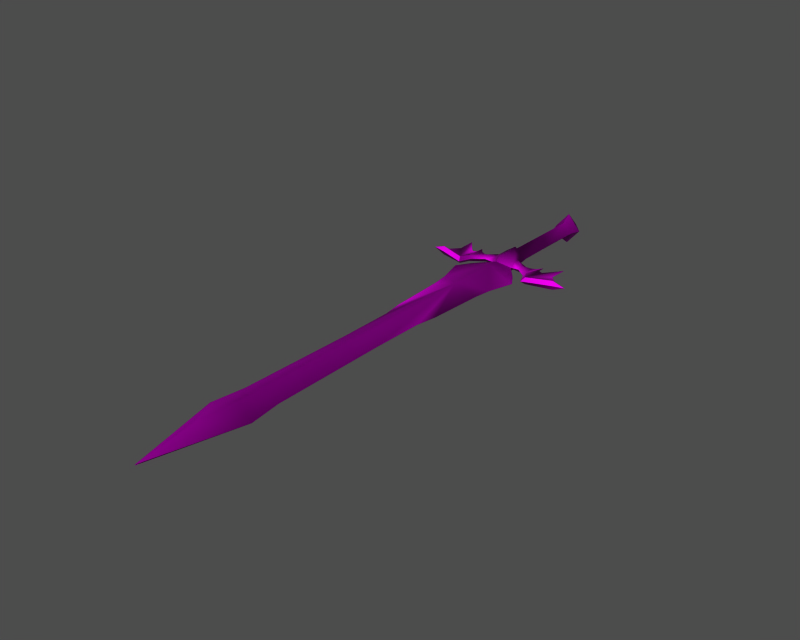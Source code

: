# Source: i005008.blend  (saved by Blender 3.6.13; exported with 4.5.12 LTS)
import bpy
from mathutils import Matrix  # noqa: F401  (used for matrix-valued properties, if any)

bpy.ops.wm.read_factory_settings(use_empty=True)
scene = bpy.context.scene
scene.name = '1'

# ---- collections
col_collection_1 = bpy.data.collections.new('Collection 1'); scene.collection.children.link(col_collection_1)

# ---- images (referenced by path relative to the original .blend; pixels are not part of the script)
import os
ASSET_DIR = os.environ.get("B2B_ASSET_DIR", "")  # directory of the original .blend (textures are referenced by path, not embedded)
HERE = os.path.dirname(os.path.abspath(__file__))  # packed textures are extracted next to this script under _unpacked/

def load_image(name, relpath, width, height, colorspace="sRGB"):
    """Load a texture the original file referenced (path relative to the .blend, or extracted next to this script)."""
    p = next((c for c in (os.path.join(HERE, relpath), os.path.join(ASSET_DIR, relpath)) if relpath and os.path.exists(c)), "")
    if p:
        img = bpy.data.images.load(p, check_existing=True)
        img.name = name
    else:  # same state as the original file: an image datablock whose file is absent (Cycles renders it pink)
        img = bpy.data.images.new(name, width, height)
        img.source = "FILE"
        img.filepath = "//" + (relpath or name)
    img.colorspace_settings.name = colorspace
    return img
img_i005008_diff_0 = load_image('i005008_diff_0', 'item00038.dds', 1024, 1024, 'Non-Color')
img_i005008_norm_0 = load_image('i005008_norm_0', 'item00038_n.dds', 1024, 1024, 'Non-Color')
img_i005008_spec_0 = load_image('i005008_spec_0', 'item00038_sp.dds', 1024, 1024, 'Non-Color')

# ---- materials (node trees are filled in below, after node groups)
mat_i005008_mat_001 = bpy.data.materials.new('i005008_mat.001')

# ---- material node trees
mat_i005008_mat_001.use_nodes = True; mat_i005008_mat_001.node_tree.nodes.clear()
_N = mat_i005008_mat_001.node_tree.nodes; _L = mat_i005008_mat_001.node_tree.links
n0 = _N.new('ShaderNodeBsdfPrincipled'); n0.name = 'Principled BSDF'; n0.location = (0, 0)
n0.distribution = 'GGX'
n0.subsurface_method = 'RANDOM_WALK_SKIN'
n0.inputs[3].default_value = 1.45
n0.inputs[27].default_value = (0.0, 0.0, 0.0, 1.0)
n0.inputs[28].default_value = 1.0
n1 = _N.new('ShaderNodeOutputMaterial'); n1.name = 'Material Output'; n1.location = (0, 0)
n2 = _N.new('ShaderNodeTexImage'); n2.name = 'Image Texture'; n2.location = (0, 0)
n2.image = img_i005008_diff_0
n3 = _N.new('ShaderNodeUVMap'); n3.name = 'UV Map'; n3.location = (0, 0)
n4 = _N.new('ShaderNodeTexImage'); n4.name = 'Image Texture.001'; n4.location = (0, 0)
n4.image = img_i005008_norm_0
n5 = _N.new('ShaderNodeNormalMap'); n5.name = 'Normal Map'; n5.location = (0, 0)
n6 = _N.new('ShaderNodeUVMap'); n6.name = 'UV Map.001'; n6.location = (0, 0)
n7 = _N.new('ShaderNodeTexImage'); n7.name = 'Image Texture.002'; n7.location = (0, 0)
n7.image = img_i005008_spec_0
n8 = _N.new('ShaderNodeUVMap'); n8.name = 'UV Map.002'; n8.location = (0, 0)
_L.new(n0.outputs[0], n1.inputs[0])
_L.new(n2.outputs[0], n0.inputs[0])
_L.new(n3.outputs[0], n2.inputs[0])
_L.new(n4.outputs[0], n5.inputs[1])
_L.new(n5.outputs[0], n0.inputs[5])
_L.new(n6.outputs[0], n4.inputs[0])
_L.new(n7.outputs[0], n0.inputs[13])
_L.new(n8.outputs[0], n7.inputs[0])
n1.is_active_output = True

# ---- meshes
me_i005008 = bpy.data.meshes.new('i005008')
me_i005008.from_pydata([(0.0, 12.79, 3.082), (0.0, 10.8, 1.641), (2.071, 10.79, -8.147e-07), (2.675, 12.79, -9.657e-07), (5.043, -21.79, 1.645e-06), (0.0, -25.19, 1.344), (4.594, -25.19, 1.902e-06), (4.848, -14.06, 1.062e-06), (2.228, -10.87, 8.21e-07), (0.0, -12.54, 1.251), (0.0, -15.04, 1.568), (3.322, -50.88, 3.841e-06), (3.415, -40.44, 3.053e-06), (0.0, -50.88, 1.344), (2.078, -5.438, 4.106e-07), (1.874, 2.609, -1.97e-07), (0.0, 2.637, 1.641), (0.0, -5.694, 1.641), (6.488, -16.65, 1.257e-06), (4.496, -79.93, 6.035e-06), (3.648, -73.67, 5.562e-06), (0.0, -78.32, 1.344), (0.0, -86.61, 1.671), (1.545, -6.76, 0.706), (1.208, -7.167, 1.447), (2.003, -8.388, 0.7626), (2.438, -7.964, 6.012e-07), (10.6, -9.435, 7.123e-07), (7.486, -13.89, 0.6961), (12.12, -11.04, 8.338e-07), (7.035, -14.78, 1.116e-06), (7.486, -13.89, 0.6961), (6.536, -12.13, 0.6259), (6.014, -12.41, 9.368e-07), (0.0, 15.82, -1.195e-06), (0.0, 12.79, 3.082), (2.675, 12.79, -9.657e-07), (6.327, -8.244, 6.224e-07), (7.134, -7.131, 5.383e-07), (2.228, -10.87, 8.21e-07), (2.096, -9.653, 0.8082), (0.0, -11.86, 2.029), (0.0, -12.54, 1.251), (0.0, -97.59, 0.05178), (12.17, -12.94, 9.767e-07), (12.52, -12.33, 0.8958), (7.486, -13.89, 0.6961), (7.035, -14.78, 1.116e-06), (14.94, -12.12, 9.149e-07), (4.085, -10.12, 0.7342), (3.842, -10.73, 8.101e-07), (10.74, -5.67, 4.281e-07), (9.034, -7.903, 5.967e-07), (0.0, -6.294, 2.204), (14.94, -12.12, 9.149e-07), (12.52, -12.33, 0.8958), (4.038, -36.3, 2.74e-06), (8.015, -9.05, 6.832e-07), (7.169, -8.653, 6.532e-07), (7.134, -7.131, 5.383e-07), (6.536, -12.13, 0.6259), (5.398, -8.72, 6.584e-07), (4.251, -8.731, 6.592e-07), (0.0, 12.79, 3.082), (-2.675, 12.79, -9.657e-07), (-2.071, 10.79, -8.147e-07), (0.0, 10.8, 1.641), (-5.043, -21.79, 1.645e-06), (-4.594, -25.19, 1.902e-06), (-4.848, -14.06, 1.062e-06), (-2.228, -10.87, 8.21e-07), (-3.322, -50.88, 3.841e-06), (-3.415, -40.44, 3.053e-06), (-2.078, -5.438, 4.106e-07), (0.0, -5.694, 1.641), (0.0, 2.637, 1.641), (-1.874, 2.609, -1.97e-07), (-6.488, -16.65, 1.257e-06), (-4.496, -79.93, 6.035e-06), (-3.648, -73.67, 5.562e-06), (-1.23, -7.151, 1.446), (0.0, -6.294, 2.204), (-1.512, -6.693, 0.7423), (-7.486, -13.89, 0.6961), (-10.6, -9.435, 7.123e-07), (-12.12, -11.04, 8.338e-07), (-7.035, -14.78, 1.116e-06), (-6.014, -12.41, 9.368e-07), (-6.536, -12.13, 0.6259), (-7.486, -13.89, 0.6961), (0.0, 12.79, 3.082), (0.0, 15.82, -1.195e-06), (-2.675, 12.79, -9.657e-07), (-6.327, -8.244, 6.224e-07), (-7.134, -7.131, 5.383e-07), (-2.228, -10.87, 8.21e-07), (0.0, -12.54, 1.251), (0.0, -11.86, 2.029), (-2.096, -9.653, 0.8082), (-12.17, -12.94, 9.767e-07), (-7.035, -14.78, 1.116e-06), (-7.486, -13.89, 0.6961), (-12.52, -12.33, 0.8958), (-14.94, -12.12, 9.149e-07), (-3.842, -10.73, 8.101e-07), (-4.085, -10.12, 0.7342), (-10.74, -5.67, 4.281e-07), (-9.034, -7.903, 5.967e-07), (-2.003, -8.388, 0.7626), (-14.94, -12.12, 9.149e-07), (-12.52, -12.33, 0.8958), (-2.438, -7.964, 6.012e-07), (-4.038, -36.3, 2.74e-06), (-8.015, -9.05, 6.832e-07), (-7.134, -7.131, 5.383e-07), (-7.169, -8.653, 6.532e-07), (-6.536, -12.13, 0.6259), (-5.398, -8.72, 6.584e-07), (-4.251, -8.731, 6.592e-07), (0.0, 12.79, -3.082), (2.675, 12.79, -9.657e-07), (2.071, 10.79, -8.147e-07), (0.0, 10.8, -1.641), (0.0, -25.19, -1.344), (5.043, -21.79, 1.645e-06), (4.594, -25.19, 1.902e-06), (4.848, -14.06, 1.062e-06), (0.0, -15.04, -1.568), (0.0, -12.54, -1.251), (2.228, -10.87, 8.21e-07), (3.322, -50.88, 3.841e-06), (0.0, -50.88, -1.344), (3.415, -40.44, 3.053e-06), (2.078, -5.438, 4.106e-07), (0.0, -5.694, -1.641), (0.0, 2.637, -1.641), (1.874, 2.609, -1.97e-07), (6.488, -16.65, 1.257e-06), (4.496, -79.93, 6.035e-06), (0.0, -86.61, -1.671), (0.0, -78.32, -1.344), (3.648, -73.67, 5.562e-06), (1.545, -6.76, -0.706), (2.438, -7.964, 6.012e-07), (2.003, -8.388, -0.7626), (1.208, -7.167, -1.447), (7.486, -13.89, -0.6961), (10.6, -9.435, 7.123e-07), (12.12, -11.04, 8.338e-07), (7.035, -14.78, 1.116e-06), (6.014, -12.41, 9.368e-07), (6.536, -12.13, -0.6259), (7.486, -13.89, -0.6961), (0.0, 12.79, -3.082), (0.0, 15.82, -1.195e-06), (2.675, 12.79, -9.657e-07), (6.327, -8.244, 6.224e-07), (7.134, -7.131, 5.383e-07), (2.228, -10.87, 8.21e-07), (0.0, -12.54, -1.251), (0.0, -11.86, -2.029), (2.096, -9.653, -0.8082), (0.0, -97.59, -0.05176), (12.17, -12.94, 9.767e-07), (7.035, -14.78, 1.116e-06), (7.486, -13.89, -0.6961), (12.52, -12.33, -0.8958), (14.94, -12.12, 9.149e-07), (3.842, -10.73, 8.101e-07), (4.085, -10.12, -0.7342), (10.74, -5.67, 4.281e-07), (9.034, -7.903, 5.967e-07), (0.0, -6.294, -2.204), (14.94, -12.12, 9.149e-07), (12.52, -12.33, -0.8958), (4.038, -36.3, 2.74e-06), (8.015, -9.05, 6.832e-07), (7.134, -7.131, 5.383e-07), (7.169, -8.653, 6.532e-07), (6.536, -12.13, -0.6259), (5.398, -8.72, 6.584e-07), (4.251, -8.731, 6.592e-07), (0.0, 12.79, -3.082), (0.0, 10.8, -1.641), (-2.071, 10.79, -8.147e-07), (-2.675, 12.79, -9.657e-07), (-5.043, -21.79, 1.645e-06), (-4.594, -25.19, 1.902e-06), (-4.848, -14.06, 1.062e-06), (-2.228, -10.87, 8.21e-07), (-3.322, -50.88, 3.841e-06), (-3.415, -40.44, 3.053e-06), (-2.078, -5.438, 4.106e-07), (-1.874, 2.609, -1.97e-07), (0.0, 2.637, -1.641), (0.0, -5.694, -1.641), (-6.488, -16.65, 1.257e-06), (-4.496, -79.93, 6.035e-06), (-3.648, -73.67, 5.562e-06), (-1.23, -7.151, -1.446), (-1.512, -6.693, -0.7423), (0.0, -6.294, -2.204), (-10.6, -9.435, 7.123e-07), (-7.486, -13.89, -0.6961), (-12.12, -11.04, 8.338e-07), (-7.035, -14.78, 1.116e-06), (-7.486, -13.89, -0.6961), (-6.536, -12.13, -0.6259), (-6.014, -12.41, 9.368e-07), (0.0, 15.82, -1.195e-06), (0.0, 12.79, -3.082), (-2.675, 12.79, -9.657e-07), (-6.327, -8.244, 6.224e-07), (-7.134, -7.131, 5.383e-07), (-2.228, -10.87, 8.21e-07), (-2.096, -9.653, -0.8082), (0.0, -11.86, -2.029), (0.0, -12.54, -1.251), (-12.17, -12.94, 9.767e-07), (-12.52, -12.33, -0.8958), (-7.486, -13.89, -0.6961), (-7.035, -14.78, 1.116e-06), (-14.94, -12.12, 9.149e-07), (-4.085, -10.12, -0.7342), (-3.842, -10.73, 8.101e-07), (-10.74, -5.67, 4.281e-07), (-9.034, -7.903, 5.967e-07), (-2.003, -8.388, -0.7626), (-14.94, -12.12, 9.149e-07), (-12.52, -12.33, -0.8958), (-2.438, -7.964, 6.012e-07), (-4.038, -36.3, 2.74e-06), (-8.015, -9.05, 6.832e-07), (-7.169, -8.653, 6.532e-07), (-7.134, -7.131, 5.383e-07), (-6.536, -12.13, -0.6259), (-5.398, -8.72, 6.584e-07), (-4.251, -8.731, 6.592e-07)], [], [(0, 1, 2), (3, 0, 2), (4, 5, 6), (7, 8, 9), (9, 10, 7), (11, 12, 5), (5, 13, 11), (14, 15, 16), (16, 17, 14), (4, 18, 10), (10, 5, 4), (19, 20, 21), (21, 22, 19), (23, 24, 25), (25, 26, 23), (27, 28, 29), (30, 31, 32), (32, 33, 30), (34, 35, 36), (37, 32, 38), (39, 40, 41), (41, 42, 39), (22, 43, 19), (44, 45, 46), (46, 47, 44), (45, 44, 48), (32, 49, 50), (50, 33, 32), (28, 51, 52), (15, 2, 1), (1, 16, 15), (40, 25, 24), (40, 24, 53), (41, 40, 53), (54, 29, 28), (28, 55, 54), (10, 18, 7), (20, 11, 13), (13, 21, 20), (14, 17, 23), (23, 26, 14), (12, 56, 5), (56, 6, 5), (40, 39, 50), (50, 49, 40), (52, 57, 28), (27, 51, 28), (58, 59, 60), (25, 40, 49), (37, 61, 32), (60, 28, 58), (57, 58, 28), (61, 62, 49), (49, 32, 61), (62, 26, 25), (25, 49, 62), (63, 64, 65), (65, 66, 63), (5, 67, 68), (69, 10, 9), (9, 70, 69), (71, 13, 5), (5, 72, 71), (73, 74, 75), (75, 76, 73), (67, 5, 10), (10, 77, 67), (78, 22, 21), (21, 79, 78), (80, 81, 74), (74, 82, 80), (83, 84, 85), (86, 87, 88), (88, 89, 86), (90, 91, 92), (88, 93, 94), (95, 96, 97), (97, 98, 95), (43, 22, 78), (99, 100, 101), (101, 102, 99), (99, 102, 103), (88, 87, 104), (104, 105, 88), (106, 83, 107), (76, 75, 66), (66, 65, 76), (98, 97, 81), (80, 108, 98), (80, 98, 81), (109, 110, 83), (83, 85, 109), (77, 10, 69), (79, 21, 13), (13, 71, 79), (73, 111, 82), (82, 74, 73), (112, 72, 5), (68, 112, 5), (98, 105, 104), (104, 95, 98), (113, 107, 83), (106, 84, 83), (114, 115, 116), (98, 108, 105), (117, 93, 88), (83, 116, 115), (115, 113, 83), (117, 88, 105), (105, 118, 117), (118, 105, 108), (108, 111, 118), (17, 53, 24), (24, 23, 17), (82, 111, 108), (108, 80, 82), (119, 120, 121), (121, 122, 119), (123, 124, 125), (126, 127, 128), (128, 129, 126), (130, 131, 123), (123, 132, 130), (133, 134, 135), (135, 136, 133), (124, 123, 127), (127, 137, 124), (138, 139, 140), (140, 141, 138), (142, 143, 144), (144, 145, 142), (146, 147, 148), (149, 150, 151), (151, 152, 149), (153, 154, 155), (151, 156, 157), (158, 159, 160), (160, 161, 158), (162, 139, 138), (163, 164, 165), (165, 166, 163), (163, 166, 167), (151, 150, 168), (168, 169, 151), (170, 146, 171), (136, 135, 122), (122, 121, 136), (161, 160, 172), (145, 144, 161), (145, 161, 172), (173, 174, 146), (146, 148, 173), (137, 127, 126), (141, 140, 131), (131, 130, 141), (133, 143, 142), (142, 134, 133), (175, 132, 123), (125, 175, 123), (161, 169, 168), (168, 158, 161), (176, 171, 146), (170, 147, 146), (177, 178, 179), (161, 144, 169), (180, 156, 151), (146, 179, 178), (178, 176, 146), (180, 151, 169), (169, 181, 180), (181, 169, 144), (144, 143, 181), (182, 183, 184), (184, 185, 182), (186, 123, 187), (188, 189, 128), (128, 127, 188), (190, 191, 123), (123, 131, 190), (192, 193, 194), (194, 195, 192), (186, 196, 127), (127, 123, 186), (197, 198, 140), (140, 139, 197), (199, 200, 195), (195, 201, 199), (202, 203, 204), (205, 206, 207), (207, 208, 205), (209, 210, 211), (212, 207, 213), (214, 215, 216), (216, 217, 214), (139, 162, 197), (218, 219, 220), (220, 221, 218), (219, 218, 222), (207, 223, 224), (224, 208, 207), (203, 225, 226), (193, 184, 183), (183, 194, 193), (215, 227, 199), (215, 199, 201), (216, 215, 201), (228, 204, 203), (203, 229, 228), (127, 196, 188), (198, 190, 131), (131, 140, 198), (192, 195, 200), (200, 230, 192), (191, 231, 123), (231, 187, 123), (215, 214, 224), (224, 223, 215), (226, 232, 203), (202, 225, 203), (233, 234, 235), (227, 215, 223), (212, 236, 207), (235, 203, 233), (232, 233, 203), (236, 237, 223), (223, 207, 236), (237, 230, 227), (227, 223, 237), (134, 142, 145), (145, 172, 134), (200, 199, 227), (227, 230, 200)])
me_i005008.polygons.foreach_set('use_smooth', [True] * 232)
_uv = me_i005008.uv_layers.new(name='UVTex')
_uv.uv.foreach_set('vector', [0.5145, 0.147, 0.5145, 0.1619, 0.5661, 0.1616, 0.5896, 0.1467, 0.5145, 0.147, 0.5661, 0.1616, 0.6503, 0.4182, 0.5054, 0.4309, 0.6329, 0.4437, 0.6502, 0.366, 0.5851, 0.3366, 0.5054, 0.3622, 0.5054, 0.3622, 0.5054, 0.3833, 0.6502, 0.366, 0.6101, 0.6382, 0.6133, 0.5496, 0.5054, 0.4309, 0.5054, 0.4309, 0.5054, 0.638, 0.6101, 0.6382, 0.5664, 0.2863, 0.5585, 0.2355, 0.5054, 0.2353, 0.5054, 0.2353, 0.5054, 0.288, 0.5664, 0.2863, 0.6503, 0.4182, 0.6969, 0.3842, 0.5054, 0.3833, 0.5054, 0.3833, 0.5054, 0.4309, 0.6503, 0.4182, 0.666, 0.8588, 0.6156, 0.8089, 0.5054, 0.8415, 0.5054, 0.8415, 0.5054, 0.9035, 0.666, 0.8588, 0.5457, 0.2948, 0.5413, 0.307, 0.5738, 0.3116, 0.5738, 0.3116, 0.5761, 0.2999, 0.5457, 0.2948, 0.8867, 0.3362, 0.8172, 0.3656, 0.9022, 0.3456, 0.8019, 0.3723, 0.8172, 0.3656, 0.7578, 0.3521, 0.7578, 0.3521, 0.7493, 0.3568, 0.8019, 0.3723, 0.5145, 0.1243, 0.5145, 0.147, 0.5896, 0.1467, 0.7481, 0.3111, 0.7578, 0.3521, 0.779, 0.2955, 0.5851, 0.3366, 0.5811, 0.3259, 0.5054, 0.3483, 0.5054, 0.3483, 0.5054, 0.3622, 0.5851, 0.3366, 0.5054, 0.9035, 0.5054, 0.9839, 0.666, 0.8588, 0.9125, 0.3611, 0.914, 0.3565, 0.8172, 0.3656, 0.8172, 0.3656, 0.8019, 0.3723, 0.9125, 0.3611, 0.914, 0.3565, 0.9125, 0.3611, 0.9835, 0.3539, 0.7578, 0.3521, 0.6726, 0.3307, 0.6705, 0.3386, 0.6705, 0.3386, 0.7493, 0.3568, 0.7578, 0.3521, 0.8172, 0.3656, 0.8813, 0.3206, 0.8476, 0.3256, 0.5585, 0.2355, 0.5661, 0.1616, 0.5145, 0.1619, 0.5145, 0.1619, 0.5054, 0.2353, 0.5585, 0.2355, 0.5811, 0.3259, 0.5738, 0.3116, 0.5413, 0.307, 0.5811, 0.3259, 0.5413, 0.307, 0.5054, 0.3019, 0.5054, 0.3483, 0.5811, 0.3259, 0.5054, 0.3019, 0.9835, 0.3539, 0.9022, 0.3456, 0.8172, 0.3656, 0.8172, 0.3656, 0.914, 0.3565, 0.9835, 0.3539, 0.5054, 0.3833, 0.6969, 0.3842, 0.6502, 0.366, 0.6156, 0.8089, 0.6101, 0.6382, 0.5054, 0.638, 0.5054, 0.638, 0.5054, 0.8415, 0.6156, 0.8089, 0.5664, 0.2863, 0.5054, 0.288, 0.5457, 0.2948, 0.5457, 0.2948, 0.5761, 0.2999, 0.5664, 0.2863, 0.6133, 0.5496, 0.6307, 0.524, 0.5054, 0.4309, 0.6307, 0.524, 0.6329, 0.4437, 0.5054, 0.4309, 0.5811, 0.3259, 0.5851, 0.3366, 0.6705, 0.3386, 0.6705, 0.3386, 0.6726, 0.3307, 0.5811, 0.3259, 0.8476, 0.3256, 0.8084, 0.3243, 0.8172, 0.3656, 0.8867, 0.3362, 0.8813, 0.3206, 0.8172, 0.3656, 0.786, 0.315, 0.779, 0.2955, 0.7578, 0.3521, 0.5738, 0.3116, 0.5811, 0.3259, 0.6726, 0.3307, 0.7481, 0.3111, 0.712, 0.3148, 0.7578, 0.3521, 0.7578, 0.3521, 0.8172, 0.3656, 0.786, 0.315, 0.8084, 0.3243, 0.786, 0.315, 0.8172, 0.3656, 0.712, 0.3148, 0.6705, 0.3138, 0.6726, 0.3307, 0.6726, 0.3307, 0.7578, 0.3521, 0.712, 0.3148, 0.6705, 0.3138, 0.5761, 0.2999, 0.5738, 0.3116, 0.5738, 0.3116, 0.6726, 0.3307, 0.6705, 0.3138, 0.5145, 0.147, 0.4211, 0.1467, 0.4446, 0.1616, 0.4446, 0.1616, 0.5145, 0.1619, 0.5145, 0.147, 0.5054, 0.4309, 0.3604, 0.4182, 0.3779, 0.4437, 0.3606, 0.366, 0.5054, 0.3833, 0.5054, 0.3622, 0.5054, 0.3622, 0.4256, 0.3366, 0.3606, 0.366, 0.4006, 0.6382, 0.5054, 0.638, 0.5054, 0.4309, 0.5054, 0.4309, 0.3974, 0.5496, 0.4006, 0.6382, 0.4443, 0.2863, 0.5054, 0.288, 0.5054, 0.2353, 0.5054, 0.2353, 0.4523, 0.2355, 0.4443, 0.2863, 0.3604, 0.4182, 0.5054, 0.4309, 0.5054, 0.3833, 0.5054, 0.3833, 0.3138, 0.3842, 0.3604, 0.4182, 0.3448, 0.8588, 0.5054, 0.9035, 0.5054, 0.8415, 0.5054, 0.8415, 0.3951, 0.8089, 0.3448, 0.8588, 0.4694, 0.307, 0.5054, 0.3019, 0.5054, 0.288, 0.5054, 0.288, 0.4666, 0.2945, 0.4694, 0.307, 0.1936, 0.3656, 0.124, 0.3362, 0.1085, 0.3456, 0.2088, 0.3723, 0.2615, 0.3568, 0.253, 0.3521, 0.253, 0.3521, 0.1936, 0.3656, 0.2088, 0.3723, 0.5145, 0.147, 0.5145, 0.1243, 0.4211, 0.1467, 0.253, 0.3521, 0.2626, 0.3111, 0.2317, 0.2955, 0.4256, 0.3366, 0.5054, 0.3622, 0.5054, 0.3483, 0.5054, 0.3483, 0.4297, 0.3259, 0.4256, 0.3366, 0.5054, 0.9839, 0.5054, 0.9035, 0.3448, 0.8588, 0.09824, 0.3611, 0.2088, 0.3723, 0.1936, 0.3656, 0.1936, 0.3656, 0.09668, 0.3565, 0.09824, 0.3611, 0.09824, 0.3611, 0.09668, 0.3565, 0.02723, 0.3539, 0.253, 0.3521, 0.2615, 0.3568, 0.3402, 0.3386, 0.3402, 0.3386, 0.3381, 0.3307, 0.253, 0.3521, 0.1295, 0.3206, 0.1936, 0.3656, 0.1631, 0.3256, 0.4523, 0.2355, 0.5054, 0.2353, 0.5145, 0.1619, 0.5145, 0.1619, 0.4446, 0.1616, 0.4523, 0.2355, 0.4297, 0.3259, 0.5054, 0.3483, 0.5054, 0.3019, 0.4694, 0.307, 0.4369, 0.3116, 0.4297, 0.3259, 0.4694, 0.307, 0.4297, 0.3259, 0.5054, 0.3019, 0.02723, 0.3539, 0.09668, 0.3565, 0.1936, 0.3656, 0.1936, 0.3656, 0.1085, 0.3456, 0.02723, 0.3539, 0.3138, 0.3842, 0.5054, 0.3833, 0.3606, 0.366, 0.3951, 0.8089, 0.5054, 0.8415, 0.5054, 0.638, 0.5054, 0.638, 0.4006, 0.6382, 0.3951, 0.8089, 0.4443, 0.2863, 0.4346, 0.2999, 0.4666, 0.2945, 0.4666, 0.2945, 0.5054, 0.288, 0.4443, 0.2863, 0.38, 0.524, 0.3974, 0.5496, 0.5054, 0.4309, 0.3779, 0.4437, 0.38, 0.524, 0.5054, 0.4309, 0.4297, 0.3259, 0.3381, 0.3307, 0.3402, 0.3386, 0.3402, 0.3386, 0.4256, 0.3366, 0.4297, 0.3259, 0.2023, 0.3243, 0.1631, 0.3256, 0.1936, 0.3656, 0.1295, 0.3206, 0.124, 0.3362, 0.1936, 0.3656, 0.2317, 0.2955, 0.2247, 0.315, 0.253, 0.3521, 0.4297, 0.3259, 0.4369, 0.3116, 0.3381, 0.3307, 0.2987, 0.3148, 0.2626, 0.3111, 0.253, 0.3521, 0.1936, 0.3656, 0.253, 0.3521, 0.2247, 0.315, 0.2247, 0.315, 0.2023, 0.3243, 0.1936, 0.3656, 0.2987, 0.3148, 0.253, 0.3521, 0.3381, 0.3307, 0.3381, 0.3307, 0.3403, 0.3138, 0.2987, 0.3148, 0.3403, 0.3138, 0.3381, 0.3307, 0.4369, 0.3116, 0.4369, 0.3116, 0.4346, 0.2999, 0.3403, 0.3138, 0.5054, 0.288, 0.5054, 0.3019, 0.5413, 0.307, 0.5413, 0.307, 0.5457, 0.2948, 0.5054, 0.288, 0.4666, 0.2945, 0.4346, 0.2999, 0.4369, 0.3116, 0.4369, 0.3116, 0.4694, 0.307, 0.4666, 0.2945, 0.5145, 0.147, 0.5896, 0.1467, 0.5661, 0.1616, 0.5661, 0.1616, 0.5145, 0.1619, 0.5145, 0.147, 0.5054, 0.4309, 0.6503, 0.4182, 0.6329, 0.4437, 0.6502, 0.366, 0.5054, 0.3833, 0.5054, 0.3622, 0.5054, 0.3622, 0.5851, 0.3366, 0.6502, 0.366, 0.6101, 0.6382, 0.5054, 0.638, 0.5054, 0.4309, 0.5054, 0.4309, 0.6133, 0.5496, 0.6101, 0.6382, 0.5664, 0.2863, 0.5054, 0.288, 0.5054, 0.2353, 0.5054, 0.2353, 0.5585, 0.2355, 0.5664, 0.2863, 0.6503, 0.4182, 0.5054, 0.4309, 0.5054, 0.3833, 0.5054, 0.3833, 0.6969, 0.3842, 0.6503, 0.4182, 0.666, 0.8588, 0.5054, 0.9035, 0.5054, 0.8415, 0.5054, 0.8415, 0.6156, 0.8089, 0.666, 0.8588, 0.5457, 0.2948, 0.5761, 0.2999, 0.5738, 0.3116, 0.5738, 0.3116, 0.5413, 0.307, 0.5457, 0.2948, 0.8172, 0.3656, 0.8867, 0.3362, 0.9022, 0.3456, 0.8019, 0.3723, 0.7493, 0.3568, 0.7578, 0.3521, 0.7578, 0.3521, 0.8172, 0.3656, 0.8019, 0.3723, 0.5145, 0.147, 0.5145, 0.1243, 0.5896, 0.1467, 0.7578, 0.3521, 0.7481, 0.3111, 0.779, 0.2955, 0.5851, 0.3366, 0.5054, 0.3622, 0.5054, 0.3483, 0.5054, 0.3483, 0.5811, 0.3259, 0.5851, 0.3366, 0.5054, 0.9839, 0.5054, 0.9035, 0.666, 0.8588, 0.9125, 0.3611, 0.8019, 0.3723, 0.8172, 0.3656, 0.8172, 0.3656, 0.914, 0.3565, 0.9125, 0.3611, 0.9125, 0.3611, 0.914, 0.3565, 0.9835, 0.3539, 0.7578, 0.3521, 0.7493, 0.3568, 0.6705, 0.3386, 0.6705, 0.3386, 0.6726, 0.3307, 0.7578, 0.3521, 0.8813, 0.3206, 0.8172, 0.3656, 0.8476, 0.3256, 0.5585, 0.2355, 0.5054, 0.2353, 0.5145, 0.1619, 0.5145, 0.1619, 0.5661, 0.1616, 0.5585, 0.2355, 0.5811, 0.3259, 0.5054, 0.3483, 0.5054, 0.3019, 0.5413, 0.307, 0.5738, 0.3116, 0.5811, 0.3259, 0.5413, 0.307, 0.5811, 0.3259, 0.5054, 0.3019, 0.9835, 0.3539, 0.914, 0.3565, 0.8172, 0.3656, 0.8172, 0.3656, 0.9022, 0.3456, 0.9835, 0.3539, 0.6969, 0.3842, 0.5054, 0.3833, 0.6502, 0.366, 0.6156, 0.8089, 0.5054, 0.8415, 0.5054, 0.638, 0.5054, 0.638, 0.6101, 0.6382, 0.6156, 0.8089, 0.5664, 0.2863, 0.5761, 0.2999, 0.5457, 0.2948, 0.5457, 0.2948, 0.5054, 0.288, 0.5664, 0.2863, 0.6307, 0.524, 0.6133, 0.5496, 0.5054, 0.4309, 0.6329, 0.4437, 0.6307, 0.524, 0.5054, 0.4309, 0.5811, 0.3259, 0.6726, 0.3307, 0.6705, 0.3386, 0.6705, 0.3386, 0.5851, 0.3366, 0.5811, 0.3259, 0.8084, 0.3243, 0.8476, 0.3256, 0.8172, 0.3656, 0.8813, 0.3206, 0.8867, 0.3362, 0.8172, 0.3656, 0.779, 0.2955, 0.786, 0.315, 0.7578, 0.3521, 0.5811, 0.3259, 0.5738, 0.3116, 0.6726, 0.3307, 0.712, 0.3148, 0.7481, 0.3111, 0.7578, 0.3521, 0.8172, 0.3656, 0.7578, 0.3521, 0.786, 0.315, 0.786, 0.315, 0.8084, 0.3243, 0.8172, 0.3656, 0.712, 0.3148, 0.7578, 0.3521, 0.6726, 0.3307, 0.6726, 0.3307, 0.6705, 0.3138, 0.712, 0.3148, 0.6705, 0.3138, 0.6726, 0.3307, 0.5738, 0.3116, 0.5738, 0.3116, 0.5761, 0.2999, 0.6705, 0.3138, 0.5145, 0.147, 0.5145, 0.1619, 0.4446, 0.1616, 0.4446, 0.1616, 0.4211, 0.1467, 0.5145, 0.147, 0.3604, 0.4182, 0.5054, 0.4309, 0.3779, 0.4437, 0.3606, 0.366, 0.4256, 0.3366, 0.5054, 0.3622, 0.5054, 0.3622, 0.5054, 0.3833, 0.3606, 0.366, 0.4006, 0.6382, 0.3974, 0.5496, 0.5054, 0.4309, 0.5054, 0.4309, 0.5054, 0.638, 0.4006, 0.6382, 0.4443, 0.2863, 0.4523, 0.2355, 0.5054, 0.2353, 0.5054, 0.2353, 0.5054, 0.288, 0.4443, 0.2863, 0.3604, 0.4182, 0.3138, 0.3842, 0.5054, 0.3833, 0.5054, 0.3833, 0.5054, 0.4309, 0.3604, 0.4182, 0.3448, 0.8588, 0.3951, 0.8089, 0.5054, 0.8415, 0.5054, 0.8415, 0.5054, 0.9035, 0.3448, 0.8588, 0.4694, 0.307, 0.4666, 0.2945, 0.5054, 0.288, 0.5054, 0.288, 0.5054, 0.3019, 0.4694, 0.307, 0.124, 0.3362, 0.1936, 0.3656, 0.1085, 0.3456, 0.2088, 0.3723, 0.1936, 0.3656, 0.253, 0.3521, 0.253, 0.3521, 0.2615, 0.3568, 0.2088, 0.3723, 0.5145, 0.1243, 0.5145, 0.147, 0.4211, 0.1467, 0.2626, 0.3111, 0.253, 0.3521, 0.2317, 0.2955, 0.4256, 0.3366, 0.4297, 0.3259, 0.5054, 0.3483, 0.5054, 0.3483, 0.5054, 0.3622, 0.4256, 0.3366, 0.5054, 0.9035, 0.5054, 0.9839, 0.3448, 0.8588, 0.09824, 0.3611, 0.09668, 0.3565, 0.1936, 0.3656, 0.1936, 0.3656, 0.2088, 0.3723, 0.09824, 0.3611, 0.09668, 0.3565, 0.09824, 0.3611, 0.02723, 0.3539, 0.253, 0.3521, 0.3381, 0.3307, 0.3402, 0.3386, 0.3402, 0.3386, 0.2615, 0.3568, 0.253, 0.3521, 0.1936, 0.3656, 0.1295, 0.3206, 0.1631, 0.3256, 0.4523, 0.2355, 0.4446, 0.1616, 0.5145, 0.1619, 0.5145, 0.1619, 0.5054, 0.2353, 0.4523, 0.2355, 0.4297, 0.3259, 0.4369, 0.3116, 0.4694, 0.307, 0.4297, 0.3259, 0.4694, 0.307, 0.5054, 0.3019, 0.5054, 0.3483, 0.4297, 0.3259, 0.5054, 0.3019, 0.02723, 0.3539, 0.1085, 0.3456, 0.1936, 0.3656, 0.1936, 0.3656, 0.09668, 0.3565, 0.02723, 0.3539, 0.5054, 0.3833, 0.3138, 0.3842, 0.3606, 0.366, 0.3951, 0.8089, 0.4006, 0.6382, 0.5054, 0.638, 0.5054, 0.638, 0.5054, 0.8415, 0.3951, 0.8089, 0.4443, 0.2863, 0.5054, 0.288, 0.4666, 0.2945, 0.4666, 0.2945, 0.4346, 0.2999, 0.4443, 0.2863, 0.3974, 0.5496, 0.38, 0.524, 0.5054, 0.4309, 0.38, 0.524, 0.3779, 0.4437, 0.5054, 0.4309, 0.4297, 0.3259, 0.4256, 0.3366, 0.3402, 0.3386, 0.3402, 0.3386, 0.3381, 0.3307, 0.4297, 0.3259, 0.1631, 0.3256, 0.2023, 0.3243, 0.1936, 0.3656, 0.124, 0.3362, 0.1295, 0.3206, 0.1936, 0.3656, 0.2247, 0.315, 0.2317, 0.2955, 0.253, 0.3521, 0.4369, 0.3116, 0.4297, 0.3259, 0.3381, 0.3307, 0.2626, 0.3111, 0.2987, 0.3148, 0.253, 0.3521, 0.253, 0.3521, 0.1936, 0.3656, 0.2247, 0.315, 0.2023, 0.3243, 0.2247, 0.315, 0.1936, 0.3656, 0.2987, 0.3148, 0.3403, 0.3138, 0.3381, 0.3307, 0.3381, 0.3307, 0.253, 0.3521, 0.2987, 0.3148, 0.3403, 0.3138, 0.4346, 0.2999, 0.4369, 0.3116, 0.4369, 0.3116, 0.3381, 0.3307, 0.3403, 0.3138, 0.5054, 0.288, 0.5457, 0.2948, 0.5413, 0.307, 0.5413, 0.307, 0.5054, 0.3019, 0.5054, 0.288, 0.4666, 0.2945, 0.4694, 0.307, 0.4369, 0.3116, 0.4369, 0.3116, 0.4346, 0.2999, 0.4666, 0.2945])
me_i005008.materials.append(mat_i005008_mat_001)
me_i005008.use_remesh_preserve_volume = False
me_i005008.use_remesh_preserve_attributes = False
me_i005008.use_mirror_vertex_groups = False
me_i005008.update()
arm_armature = bpy.data.armatures.new('armature')  # bones are not reproduced

# ---- objects
ob_i005008_obj = bpy.data.objects.new('i005008_obj', arm_armature)
ob_i005008 = bpy.data.objects.new('i005008', me_i005008)

# ---- transforms, parenting, visibility, modifiers, constraints
ob_i005008_obj.location = (0.0, 0.0, 0.0)
ob_i005008_obj.lock_rotations_4d = False
ob_i005008_obj.empty_display_type = 'ARROWS'
ob_i005008_obj.show_in_front = True
ob_i005008_obj.lineart.crease_threshold = 0.0
ob_i005008.parent = ob_i005008_obj
ob_i005008.location = (0.0, 0.0, 0.0)
ob_i005008.lock_rotations_4d = False
ob_i005008.empty_display_type = 'ARROWS'
ob_i005008.lineart.crease_threshold = 0.0
_vg = ob_i005008.vertex_groups.new(name='root')
_vg.add([0, 1, 2, 3, 4, 5, 6, 7, 8, 9, 10, 11, 12, 13, 14, 15, 16, 17, 18, 19, 20, 21, 22, 23, 24, 25, 26, 27, 28, 29, 30, 31, 32, 33, 34, 35, 36, 37, 38, 39, 40, 41, 42, 43, 44, 45, 46, 47, 48, 49, 50, 51, 52, 53, 54, 55, 56, 57, 58, 59, 60, 61, 62, 63, 64, 65, 66, 67, 68, 69, 70, 71, 72, 73, 74, 75, 76, 77, 78, 79, 80, 81, 82, 83, 84, 85, 86, 87, 88, 89, 90, 91, 92, 93, 94, 95, 96, 97, 98, 99, 100, 101, 102, 103, 104, 105, 106, 107, 108, 109, 110, 111, 112, 113, 114, 115, 116, 117, 118, 119, 120, 121, 122, 123, 124, 125, 126, 127, 128, 129, 130, 131, 132, 133, 134, 135, 136, 137, 138, 139, 140, 141, 142, 143, 144, 145, 146, 147, 148, 149, 150, 151, 152, 153, 154, 155, 156, 157, 158, 159, 160, 161, 162, 163, 164, 165, 166, 167, 168, 169, 170, 171, 172, 173, 174, 175, 176, 177, 178, 179, 180, 181, 182, 183, 184, 185, 186, 187, 188, 189, 190, 191, 192, 193, 194, 195, 196, 197, 198, 199, 200, 201, 202, 203, 204, 205, 206, 207, 208, 209, 210, 211, 212, 213, 214, 215, 216, 217, 218, 219, 220, 221, 222, 223, 224, 225, 226, 227, 228, 229, 230, 231, 232, 233, 234, 235, 236, 237], 1.0, 'REPLACE')
_m = ob_i005008.modifiers.new('Armature', 'ARMATURE')
_m.object = ob_i005008_obj
_m.use_bone_envelopes = True

# ---- collection membership
col_collection_1.objects.link(ob_i005008_obj)
col_collection_1.objects.link(ob_i005008)

# ---- scene / render settings (as saved in the file)
scene.frame_start = 1; scene.frame_end = 250; scene.frame_set(1)
scene.render.engine = 'BLENDER_EEVEE_NEXT'
scene.render.image_settings.file_format = 'TARGA'
scene.render.image_settings.color_mode = 'RGB'
scene.render.image_settings.compression = 90
scene.render.resolution_x = 320
scene.render.resolution_y = 256
scene.render.fps = 25
scene.render.dither_intensity = 0.0
scene.render.use_compositing = False
scene.render.use_sequencer = False
scene.render.use_file_extension = False
scene.render.bake_margin = 2
scene.render.bake_bias = 0.0
scene.render.use_stamp_time = False
scene.render.use_stamp_date = False
scene.render.use_stamp_frame = False
scene.render.use_stamp_camera = False
scene.render.use_stamp_scene = False
scene.render.use_stamp_filename = False
scene.render.use_stamp_render_time = False
scene.render.stamp_font_size = 0
scene.render.stamp_foreground = (0.0, 0.0, 0.0, 0.0)
scene.render.stamp_background = (0.0, 0.0, 0.0, 0.0)
scene.cycles.use_denoising = False
scene.cycles.samples = 10
scene.cycles.sampling_pattern = 'TABULATED_SOBOL'
scene.cycles.light_sampling_threshold = 0.0
scene.cycles.use_adaptive_sampling = False
scene.cycles.use_light_tree = False
scene.cycles.blur_glossy = 0.0
scene.cycles.volume_bounces = 1
scene.cycles.pixel_filter_type = 'GAUSSIAN'
scene.cycles.sample_clamp_indirect = 0.0
scene.view_settings.view_transform = 'Raw'
bpy.context.view_layer.update()

# ---- added for rendering (the .blend has no active camera and no usable light): camera, sun + grey world if the file has none
cam_auto = bpy.data.cameras.new('AutoCamera')
cam_auto.lens = 50.0
cam_auto.sensor_width = 36.0
cam_auto.clip_end = 1907.01
ob_auto_camera = bpy.data.objects.new('AutoCamera', cam_auto)
scene.collection.objects.link(ob_auto_camera)
ob_auto_camera.location = (108.662, -171.277, 86.9294)
ob_auto_camera.rotation_euler = (1.09748, -7.21219e-08, 0.694738)
scene.camera = ob_auto_camera
light_auto_sun = bpy.data.lights.new('AutoSun', 'SUN')
light_auto_sun.energy = 3.0
light_auto_sun.angle = 0.0523599
ob_auto_sun = bpy.data.objects.new('AutoSun', light_auto_sun)
scene.collection.objects.link(ob_auto_sun)
ob_auto_sun.rotation_euler = (0.872665, 0.174533, 0.523599)
if scene.world is None:
    world_auto = bpy.data.worlds.new('AutoWorld')
    world_auto.color = (0.3, 0.3, 0.3)
    scene.world = world_auto
bpy.context.view_layer.update()
